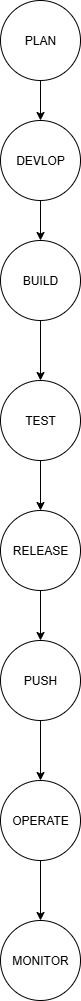

The diagram above was exported from draw.io. Its source (the exported page's mxGraphModel, read from the mxfile embedded in the PNG):
<mxGraphModel dx="1042" dy="562" grid="1" gridSize="10" guides="1" tooltips="1" connect="1" arrows="1" fold="1" page="1" pageScale="1" pageWidth="827" pageHeight="1169" math="0" shadow="0">
  <root>
    <mxCell id="0" />
    <mxCell id="1" parent="0" />
    <mxCell id="52FXK5VFbkDwV63PGULO-1" value="MONITOR" style="ellipse;whiteSpace=wrap;html=1;aspect=fixed;" parent="1" vertex="1">
      <mxGeometry x="350" y="940" width="80" height="80" as="geometry" />
    </mxCell>
    <mxCell id="52FXK5VFbkDwV63PGULO-2" value="TEST" style="ellipse;whiteSpace=wrap;html=1;aspect=fixed;" parent="1" vertex="1">
      <mxGeometry x="350" y="400" width="80" height="80" as="geometry" />
    </mxCell>
    <mxCell id="52FXK5VFbkDwV63PGULO-3" value="RELEASE" style="ellipse;whiteSpace=wrap;html=1;aspect=fixed;" parent="1" vertex="1">
      <mxGeometry x="350" y="530" width="80" height="80" as="geometry" />
    </mxCell>
    <mxCell id="52FXK5VFbkDwV63PGULO-4" value="PUSH" style="ellipse;whiteSpace=wrap;html=1;aspect=fixed;" parent="1" vertex="1">
      <mxGeometry x="350" y="660" width="80" height="80" as="geometry" />
    </mxCell>
    <mxCell id="52FXK5VFbkDwV63PGULO-5" value="OPERATE" style="ellipse;whiteSpace=wrap;html=1;aspect=fixed;" parent="1" vertex="1">
      <mxGeometry x="350" y="800" width="80" height="80" as="geometry" />
    </mxCell>
    <mxCell id="52FXK5VFbkDwV63PGULO-6" value="BUILD" style="ellipse;whiteSpace=wrap;html=1;aspect=fixed;" parent="1" vertex="1">
      <mxGeometry x="350" y="260" width="80" height="80" as="geometry" />
    </mxCell>
    <mxCell id="52FXK5VFbkDwV63PGULO-7" value="PLAN" style="ellipse;whiteSpace=wrap;html=1;aspect=fixed;" parent="1" vertex="1">
      <mxGeometry x="350" y="20" width="80" height="80" as="geometry" />
    </mxCell>
    <mxCell id="52FXK5VFbkDwV63PGULO-8" value="DEVLOP" style="ellipse;whiteSpace=wrap;html=1;aspect=fixed;" parent="1" vertex="1">
      <mxGeometry x="350" y="140" width="80" height="80" as="geometry" />
    </mxCell>
    <mxCell id="quvAT8ZKLLiiwYaBES8E-1" value="" style="endArrow=classic;html=1;rounded=0;entryX=0.5;entryY=0;entryDx=0;entryDy=0;exitX=0.5;exitY=1;exitDx=0;exitDy=0;" parent="1" source="52FXK5VFbkDwV63PGULO-7" target="52FXK5VFbkDwV63PGULO-8" edge="1">
      <mxGeometry width="50" height="50" relative="1" as="geometry">
        <mxPoint x="350" y="150" as="sourcePoint" />
        <mxPoint x="400" y="100" as="targetPoint" />
      </mxGeometry>
    </mxCell>
    <mxCell id="quvAT8ZKLLiiwYaBES8E-2" value="" style="endArrow=classic;html=1;rounded=0;exitX=0.5;exitY=1;exitDx=0;exitDy=0;" parent="1" source="52FXK5VFbkDwV63PGULO-8" target="52FXK5VFbkDwV63PGULO-6" edge="1">
      <mxGeometry width="50" height="50" relative="1" as="geometry">
        <mxPoint x="390" y="250" as="sourcePoint" />
        <mxPoint x="440" y="200" as="targetPoint" />
      </mxGeometry>
    </mxCell>
    <mxCell id="quvAT8ZKLLiiwYaBES8E-5" value="" style="endArrow=classic;html=1;rounded=0;exitX=0.5;exitY=1;exitDx=0;exitDy=0;" parent="1" source="52FXK5VFbkDwV63PGULO-6" target="52FXK5VFbkDwV63PGULO-2" edge="1">
      <mxGeometry width="50" height="50" relative="1" as="geometry">
        <mxPoint x="380" y="400" as="sourcePoint" />
        <mxPoint x="430" y="350" as="targetPoint" />
      </mxGeometry>
    </mxCell>
    <mxCell id="quvAT8ZKLLiiwYaBES8E-6" value="" style="endArrow=classic;html=1;rounded=0;exitX=0.5;exitY=1;exitDx=0;exitDy=0;" parent="1" source="52FXK5VFbkDwV63PGULO-2" target="52FXK5VFbkDwV63PGULO-3" edge="1">
      <mxGeometry width="50" height="50" relative="1" as="geometry">
        <mxPoint x="390" y="610" as="sourcePoint" />
        <mxPoint x="440" y="560" as="targetPoint" />
      </mxGeometry>
    </mxCell>
    <mxCell id="quvAT8ZKLLiiwYaBES8E-7" value="" style="endArrow=classic;html=1;rounded=0;exitX=0.5;exitY=1;exitDx=0;exitDy=0;entryX=0.5;entryY=0;entryDx=0;entryDy=0;" parent="1" source="52FXK5VFbkDwV63PGULO-3" target="52FXK5VFbkDwV63PGULO-4" edge="1">
      <mxGeometry width="50" height="50" relative="1" as="geometry">
        <mxPoint x="350" y="660" as="sourcePoint" />
        <mxPoint x="400" y="610" as="targetPoint" />
      </mxGeometry>
    </mxCell>
    <mxCell id="quvAT8ZKLLiiwYaBES8E-8" value="" style="endArrow=classic;html=1;rounded=0;exitX=0.5;exitY=1;exitDx=0;exitDy=0;entryX=0.5;entryY=0;entryDx=0;entryDy=0;" parent="1" source="52FXK5VFbkDwV63PGULO-4" target="52FXK5VFbkDwV63PGULO-5" edge="1">
      <mxGeometry width="50" height="50" relative="1" as="geometry">
        <mxPoint x="350" y="800" as="sourcePoint" />
        <mxPoint x="400" y="750" as="targetPoint" />
      </mxGeometry>
    </mxCell>
    <mxCell id="quvAT8ZKLLiiwYaBES8E-9" value="" style="endArrow=classic;html=1;rounded=0;exitX=0.5;exitY=1;exitDx=0;exitDy=0;entryX=0.5;entryY=0;entryDx=0;entryDy=0;" parent="1" source="52FXK5VFbkDwV63PGULO-5" target="52FXK5VFbkDwV63PGULO-1" edge="1">
      <mxGeometry width="50" height="50" relative="1" as="geometry">
        <mxPoint x="370" y="930" as="sourcePoint" />
        <mxPoint x="420" y="880" as="targetPoint" />
      </mxGeometry>
    </mxCell>
  </root>
</mxGraphModel>